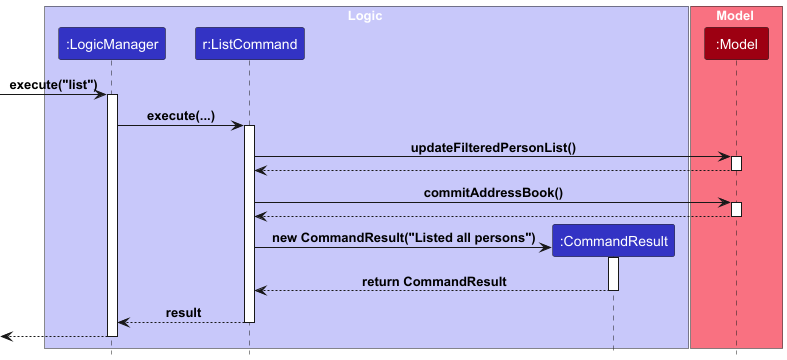

The diagram above was rendered by PlantUML. Its source (embedded in the PNG):
@startuml
!include style.puml

box Logic LOGIC_COLOR_T1
participant ":LogicManager" as LogicManager LOGIC_COLOR
participant "r:ListCommand" as ListCommand LOGIC_COLOR
participant ":CommandResult" as CommandResult LOGIC_COLOR
end box

box Model MODEL_COLOR_T1
participant ":Model" as Model MODEL_COLOR
end box
[-> LogicManager : execute("list")
activate LogicManager



LogicManager -> ListCommand : execute(...)
activate ListCommand


ListCommand -> Model : updateFilteredPersonList()
activate Model

Model --> ListCommand
deactivate Model

ListCommand -> Model : commitAddressBook()
activate Model

Model --> ListCommand
deactivate Model

create CommandResult
ListCommand -> CommandResult : new CommandResult("Listed all persons")
activate CommandResult

CommandResult --> ListCommand : return CommandResult
deactivate CommandResult

ListCommand --> LogicManager : result
deactivate ListCommand

[<--LogicManager
deactivate LogicManager
@enduml